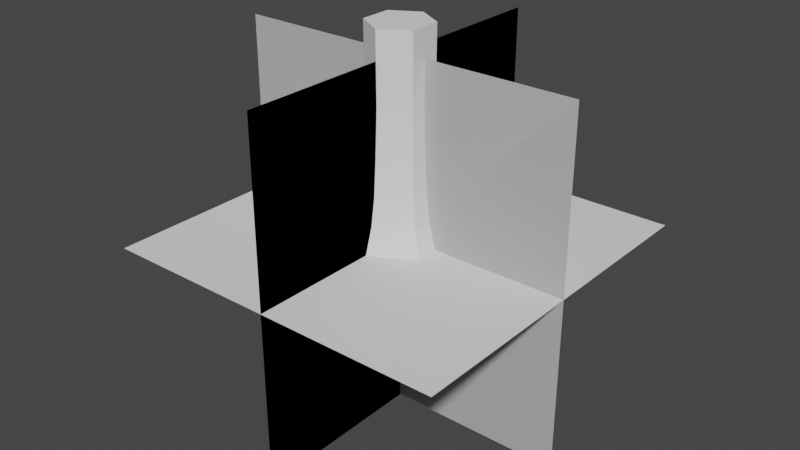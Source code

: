 # Source: foliage.blend  (saved by Blender 2.90.8; exported with 4.5.12 LTS)
import bpy
from mathutils import Matrix  # noqa: F401  (used for matrix-valued properties, if any)

bpy.ops.wm.read_factory_settings(use_empty=True)
scene = bpy.context.scene
scene.name = 'Scene'

# ---- collections
col_collection = bpy.data.collections.new('Collection'); scene.collection.children.link(col_collection)

# ---- world
world_world = bpy.data.worlds.new('World'); scene.world = world_world
world_world.use_nodes = True; world_world.node_tree.nodes.clear()
_N = world_world.node_tree.nodes; _L = world_world.node_tree.links
n0 = _N.new('ShaderNodeOutputWorld'); n0.name = 'World Output'; n0.location = (300, 300)
n1 = _N.new('ShaderNodeBackground'); n1.name = 'Background'; n1.location = (10, 300)
n1.inputs[0].default_value = (0.05088, 0.05088, 0.05088, 1.0)
_L.new(n1.outputs[0], n0.inputs[0])
n0.is_active_output = True
world_world.color = (0.05088, 0.05088, 0.05088)
world_world.use_sun_shadow = False
world_world.sun_shadow_jitter_overblur = 0.0

# ---- meshes
me_plane = bpy.data.meshes.new('Plane')
me_plane.from_pydata([(-1.0, -1.0, 0.0), (1.0, -1.0, 0.0), (-1.0, 1.0, 0.0), (1.0, 1.0, 0.0), (0.0, -1.0, 1.0), (0.0, -1.0, -1.0), (0.0, 1.0, 1.0), (0.0, 1.0, -1.0), (1.0, 5.96e-08, 1.0), (1.0, 5.96e-08, -1.0), (-1.0, -5.96e-08, 1.0), (-1.0, -5.96e-08, -1.0)], [], [(0, 1, 3, 2), (4, 5, 7, 6), (8, 9, 11, 10)])
_uv = me_plane.uv_layers.new(name='UVMap')
_uv.uv.foreach_set('vector', [0.0, 0.0, 1.0, 0.0, 1.0, 1.0, 0.0, 1.0, 0.0, 0.0, 1.0, 0.0, 1.0, 1.0, 0.0, 1.0, 0.0, 0.0, 1.0, 0.0, 1.0, 1.0, 0.0, 1.0])
me_plane.use_remesh_fix_poles = True
me_plane.use_remesh_preserve_attributes = False
me_plane.use_mirror_vertex_groups = False
me_plane.update()
me_cylinder = bpy.data.meshes.new('Cylinder')
me_cylinder.from_pydata([(-5.866e-09, 0.2297, -0.05773), (-9.856e-09, 0.1179, 1.114), (0.1989, 0.1149, -0.05773), (0.1021, 0.05894, 1.114), (0.1989, -0.1149, -0.05773), (0.1021, -0.05894, 1.114), (-2.595e-08, -0.2297, -0.05773), (-2.016e-08, -0.1179, 1.114), (-0.1989, -0.1149, -0.05773), (-0.1021, -0.05894, 1.114), (-0.1989, 0.1149, -0.05773), (-0.1021, 0.05894, 1.114), (-9.365e-09, 0.1517, 0.1192), (-1.115e-08, 0.1252, 0.2872), (-1.317e-08, 0.1002, 0.7676), (0.08675, 0.05008, 0.7676), (0.1084, 0.06259, 0.2872), (0.1314, 0.07586, 0.1192), (0.08675, -0.05008, 0.7676), (0.1084, -0.06259, 0.2872), (0.1314, -0.07586, 0.1192), (-2.192e-08, -0.1002, 0.7676), (-2.209e-08, -0.1252, 0.2872), (-2.263e-08, -0.1517, 0.1192), (-0.08675, -0.05008, 0.7676), (-0.1084, -0.06259, 0.2872), (-0.1314, -0.07586, 0.1192), (-0.08675, 0.05008, 0.7676), (-0.1084, 0.06259, 0.2872), (-0.1314, 0.07586, 0.1192), (-1.055e-08, 0.1105, 0.5171), (0.09572, 0.05527, 0.5171), (0.09572, -0.05527, 0.5171), (-2.021e-08, -0.1105, 0.5171), (-0.09572, -0.05527, 0.5171), (-0.09572, 0.05527, 0.5171)], [], [(14, 1, 3, 15), (15, 3, 5, 18), (18, 5, 7, 21), (21, 7, 9, 24), (3, 1, 11, 9, 7, 5), (24, 9, 11, 27), (27, 11, 1, 14), (0, 2, 4, 6, 8, 10), (10, 29, 12, 0), (29, 28, 13, 12), (35, 27, 14, 30), (8, 26, 29, 10), (26, 25, 28, 29), (34, 24, 27, 35), (6, 23, 26, 8), (23, 22, 25, 26), (33, 21, 24, 34), (4, 20, 23, 6), (20, 19, 22, 23), (32, 18, 21, 33), (2, 17, 20, 4), (17, 16, 19, 20), (31, 15, 18, 32), (0, 12, 17, 2), (12, 13, 16, 17), (30, 14, 15, 31), (13, 30, 31, 16), (16, 31, 32, 19), (19, 32, 33, 22), (22, 33, 34, 25), (25, 34, 35, 28), (28, 35, 30, 13)])
_uv = me_cylinder.uv_layers.new(name='UVMap')
_uv.uv.foreach_set('vector', [1.0, 0.875, 1.0, 1.0, 0.8333, 1.0, 0.8333, 0.875, 0.8333, 0.875, 0.8333, 1.0, 0.6667, 1.0, 0.6667, 0.875, 0.6667, 0.875, 0.6667, 1.0, 0.5, 1.0, 0.5, 0.875, 0.5, 0.875, 0.5, 1.0, 0.3333, 1.0, 0.3333, 0.875, 0.4578, 0.37, 0.25, 0.49, 0.04215, 0.37, 0.04215, 0.13, 0.25, 0.01, 0.4578, 0.13, 0.3333, 0.875, 0.3333, 1.0, 0.1667, 1.0, 0.1667, 0.875, 0.1667, 0.875, 0.1667, 1.0, -8.941e-08, 1.0, -8.941e-08, 0.875, 0.75, 0.49, 0.9578, 0.37, 0.9578, 0.13, 0.75, 0.01, 0.5422, 0.13, 0.5422, 0.37, 0.1667, 0.5, 0.1667, 0.625, -8.941e-08, 0.625, -8.941e-08, 0.5, 0.1667, 0.625, 0.1667, 0.75, -8.941e-08, 0.75, -8.941e-08, 0.625, 0.1667, 0.8125, 0.1667, 0.875, -8.941e-08, 0.875, -8.941e-08, 0.8125, 0.3333, 0.5, 0.3333, 0.625, 0.1667, 0.625, 0.1667, 0.5, 0.3333, 0.625, 0.3333, 0.75, 0.1667, 0.75, 0.1667, 0.625, 0.3333, 0.8125, 0.3333, 0.875, 0.1667, 0.875, 0.1667, 0.8125, 0.5, 0.5, 0.5, 0.625, 0.3333, 0.625, 0.3333, 0.5, 0.5, 0.625, 0.5, 0.75, 0.3333, 0.75, 0.3333, 0.625, 0.5, 0.8125, 0.5, 0.875, 0.3333, 0.875, 0.3333, 0.8125, 0.6667, 0.5, 0.6667, 0.625, 0.5, 0.625, 0.5, 0.5, 0.6667, 0.625, 0.6667, 0.75, 0.5, 0.75, 0.5, 0.625, 0.6667, 0.8125, 0.6667, 0.875, 0.5, 0.875, 0.5, 0.8125, 0.8333, 0.5, 0.8333, 0.625, 0.6667, 0.625, 0.6667, 0.5, 0.8333, 0.625, 0.8333, 0.75, 0.6667, 0.75, 0.6667, 0.625, 0.8333, 0.8125, 0.8333, 0.875, 0.6667, 0.875, 0.6667, 0.8125, 1.0, 0.5, 1.0, 0.625, 0.8333, 0.625, 0.8333, 0.5, 1.0, 0.625, 1.0, 0.75, 0.8333, 0.75, 0.8333, 0.625, 1.0, 0.8125, 1.0, 0.875, 0.8333, 0.875, 0.8333, 0.8125, 1.0, 0.75, 1.0, 0.8125, 0.8333, 0.8125, 0.8333, 0.75, 0.8333, 0.75, 0.8333, 0.8125, 0.6667, 0.8125, 0.6667, 0.75, 0.6667, 0.75, 0.6667, 0.8125, 0.5, 0.8125, 0.5, 0.75, 0.5, 0.75, 0.5, 0.8125, 0.3333, 0.8125, 0.3333, 0.75, 0.3333, 0.75, 0.3333, 0.8125, 0.1667, 0.8125, 0.1667, 0.75, 0.1667, 0.75, 0.1667, 0.8125, -8.941e-08, 0.8125, -8.941e-08, 0.75])
me_cylinder.use_remesh_fix_poles = True
me_cylinder.use_remesh_preserve_attributes = False
me_cylinder.use_mirror_vertex_groups = False
me_cylinder.update()
me_plane_001 = bpy.data.meshes.new('Plane.001')
me_plane_001.from_pydata([(0.0, -1.0, 1.0), (0.0, -1.0, -1.0), (0.0, 1.0, 1.0), (0.0, 1.0, -1.0), (1.0, 5.96e-08, 1.0), (1.0, 5.96e-08, -1.0), (-1.0, -5.96e-08, 1.0), (-1.0, -5.96e-08, -1.0)], [], [(0, 1, 3, 2), (4, 5, 7, 6)])
_uv = me_plane_001.uv_layers.new(name='UVMap')
_uv.uv.foreach_set('vector', [0.0, 0.0, 1.0, 0.0, 1.0, 1.0, 0.0, 1.0, 0.0, 0.0, 1.0, 0.0, 1.0, 1.0, 0.0, 1.0])
me_plane_001.use_remesh_fix_poles = True
me_plane_001.use_remesh_preserve_attributes = False
me_plane_001.use_mirror_vertex_groups = False
me_plane_001.update()

# ---- objects
ob_xyzcard = bpy.data.objects.new('XYZCard', me_plane)
ob_treetrunk = bpy.data.objects.new('TreeTrunk', me_cylinder)
ob_xzcard = bpy.data.objects.new('XZCard', me_plane_001)

# ---- transforms, parenting, visibility, modifiers, constraints
ob_xyzcard.location = (0.0, 0.0, 0.0)
ob_xyzcard.lineart.crease_threshold = 0.0
ob_treetrunk.location = (0.0, 0.0, 0.0)
ob_treetrunk.lineart.crease_threshold = 0.0
_m = ob_treetrunk.modifiers.new('Displace', 'DISPLACE')
_m.strength = 0.15
ob_xzcard.location = (0.0, 0.0, 0.0)
ob_xzcard.lineart.crease_threshold = 0.0

# ---- collection membership
col_collection.objects.link(ob_xyzcard)
col_collection.objects.link(ob_treetrunk)
col_collection.objects.link(ob_xzcard)

# ---- scene / render settings (as saved in the file)
scene.frame_start = 1; scene.frame_end = 250; scene.frame_set(1)
scene.render.engine = 'BLENDER_EEVEE_NEXT'
scene.cycles.use_denoising = False
scene.cycles.samples = 128
scene.cycles.sampling_pattern = 'TABULATED_SOBOL'
scene.cycles.use_adaptive_sampling = False
scene.cycles.use_light_tree = False
scene.view_settings.view_transform = 'Filmic'
bpy.context.view_layer.update()

# ---- added for rendering (the .blend has no active camera and no usable light): camera, sun
cam_auto = bpy.data.cameras.new('AutoCamera')
cam_auto.lens = 50.0
cam_auto.sensor_width = 36.0
cam_auto.clip_end = 1000.0
ob_auto_camera = bpy.data.objects.new('AutoCamera', cam_auto)
scene.collection.objects.link(ob_auto_camera)
ob_auto_camera.location = (3.27955, -3.93546, 2.69184)
ob_auto_camera.rotation_euler = (1.09748, -7.21219e-08, 0.694738)
scene.camera = ob_auto_camera
light_auto_sun = bpy.data.lights.new('AutoSun', 'SUN')
light_auto_sun.energy = 3.0
light_auto_sun.angle = 0.0523599
ob_auto_sun = bpy.data.objects.new('AutoSun', light_auto_sun)
scene.collection.objects.link(ob_auto_sun)
ob_auto_sun.rotation_euler = (0.872665, 0.174533, 0.523599)
bpy.context.view_layer.update()
